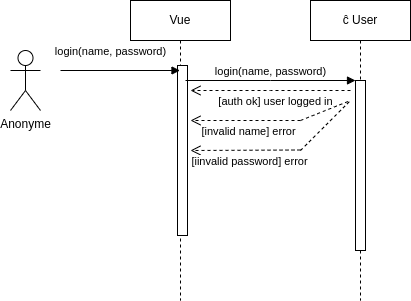

The diagram above was exported from draw.io. Its source (the exported page's mxGraphModel, read from the mxfile embedded in the PNG):
<mxGraphModel dx="731" dy="597" grid="1" gridSize="10" guides="1" tooltips="1" connect="1" arrows="1" fold="1" page="1" pageScale="1" pageWidth="850" pageHeight="1100" math="0" shadow="0">
  <root>
    <mxCell id="0" />
    <mxCell id="1" parent="0" />
    <mxCell id="aM9ryv3xv72pqoxQDRHE-1" value="Vue" style="shape=umlLifeline;perimeter=lifelinePerimeter;whiteSpace=wrap;html=1;container=0;dropTarget=0;collapsible=0;recursiveResize=0;outlineConnect=0;portConstraint=eastwest;newEdgeStyle={&quot;edgeStyle&quot;:&quot;elbowEdgeStyle&quot;,&quot;elbow&quot;:&quot;vertical&quot;,&quot;curved&quot;:0,&quot;rounded&quot;:0};" parent="1" vertex="1">
      <mxGeometry x="180" y="70" width="100" height="300" as="geometry" />
    </mxCell>
    <mxCell id="aEX_4LGHEoE8gtf3voGJ-27" value="" style="html=1;points=[];perimeter=orthogonalPerimeter;outlineConnect=0;targetShapes=umlLifeline;portConstraint=eastwest;newEdgeStyle={&quot;edgeStyle&quot;:&quot;elbowEdgeStyle&quot;,&quot;elbow&quot;:&quot;vertical&quot;,&quot;curved&quot;:0,&quot;rounded&quot;:0};" parent="aM9ryv3xv72pqoxQDRHE-1" vertex="1">
      <mxGeometry x="47" y="65" width="10" height="170" as="geometry" />
    </mxCell>
    <mxCell id="aM9ryv3xv72pqoxQDRHE-5" value="ĉ User" style="shape=umlLifeline;perimeter=lifelinePerimeter;whiteSpace=wrap;html=1;container=0;dropTarget=0;collapsible=0;recursiveResize=0;outlineConnect=0;portConstraint=eastwest;newEdgeStyle={&quot;edgeStyle&quot;:&quot;elbowEdgeStyle&quot;,&quot;elbow&quot;:&quot;vertical&quot;,&quot;curved&quot;:0,&quot;rounded&quot;:0};" parent="1" vertex="1">
      <mxGeometry x="360" y="70" width="100" height="300" as="geometry" />
    </mxCell>
    <mxCell id="aM9ryv3xv72pqoxQDRHE-6" value="" style="html=1;points=[];perimeter=orthogonalPerimeter;outlineConnect=0;targetShapes=umlLifeline;portConstraint=eastwest;newEdgeStyle={&quot;edgeStyle&quot;:&quot;elbowEdgeStyle&quot;,&quot;elbow&quot;:&quot;vertical&quot;,&quot;curved&quot;:0,&quot;rounded&quot;:0};" parent="aM9ryv3xv72pqoxQDRHE-5" vertex="1">
      <mxGeometry x="45" y="80" width="10" height="170" as="geometry" />
    </mxCell>
    <mxCell id="aM9ryv3xv72pqoxQDRHE-7" value="&lt;div&gt;login(name, password)&lt;/div&gt;" style="html=1;verticalAlign=bottom;endArrow=block;edgeStyle=elbowEdgeStyle;elbow=vertical;curved=0;rounded=0;" parent="1" target="aM9ryv3xv72pqoxQDRHE-6" edge="1">
      <mxGeometry relative="1" as="geometry">
        <mxPoint x="235" y="150" as="sourcePoint" />
        <Array as="points">
          <mxPoint x="320" y="150" />
        </Array>
      </mxGeometry>
    </mxCell>
    <mxCell id="aEX_4LGHEoE8gtf3voGJ-5" value="&lt;div&gt;Anonyme&lt;/div&gt;" style="shape=umlActor;verticalLabelPosition=bottom;verticalAlign=top;html=1;outlineConnect=0;" parent="1" vertex="1">
      <mxGeometry x="60" y="120" width="30" height="60" as="geometry" />
    </mxCell>
    <mxCell id="aEX_4LGHEoE8gtf3voGJ-17" value="&lt;div&gt;login(name, password)&lt;/div&gt;" style="html=1;verticalAlign=bottom;endArrow=block;edgeStyle=elbowEdgeStyle;elbow=vertical;curved=0;rounded=0;" parent="1" target="aM9ryv3xv72pqoxQDRHE-1" edge="1">
      <mxGeometry x="-0.1632" y="10" relative="1" as="geometry">
        <mxPoint x="110" y="140" as="sourcePoint" />
        <Array as="points">
          <mxPoint x="195" y="140" />
        </Array>
        <mxPoint x="200" y="140" as="targetPoint" />
        <mxPoint as="offset" />
      </mxGeometry>
    </mxCell>
    <mxCell id="2" value="" style="endArrow=none;dashed=1;html=1;" edge="1" parent="1">
      <mxGeometry width="50" height="50" relative="1" as="geometry">
        <mxPoint x="350" y="220" as="sourcePoint" />
        <mxPoint x="400" y="170" as="targetPoint" />
      </mxGeometry>
    </mxCell>
    <mxCell id="3" value="" style="endArrow=none;dashed=1;html=1;" edge="1" parent="1">
      <mxGeometry width="50" height="50" relative="1" as="geometry">
        <mxPoint x="350" y="190" as="sourcePoint" />
        <mxPoint x="400" y="170" as="targetPoint" />
      </mxGeometry>
    </mxCell>
    <mxCell id="5" value="[auth ok] user logged in" style="html=1;verticalAlign=bottom;endArrow=open;dashed=1;endSize=8;edgeStyle=elbowEdgeStyle;elbow=vertical;curved=0;rounded=0;" edge="1" parent="1">
      <mxGeometry x="-0.0616" y="20" relative="1" as="geometry">
        <mxPoint x="400" y="160" as="sourcePoint" />
        <mxPoint x="240" y="160" as="targetPoint" />
        <mxPoint as="offset" />
      </mxGeometry>
    </mxCell>
    <mxCell id="6" value="[iinvalid password] error" style="html=1;verticalAlign=bottom;endArrow=open;dashed=1;endSize=8;edgeStyle=elbowEdgeStyle;elbow=vertical;curved=0;rounded=0;" edge="1" parent="1">
      <mxGeometry x="-0.0616" y="20" relative="1" as="geometry">
        <mxPoint x="350" y="219.5" as="sourcePoint" />
        <mxPoint x="240" y="219.5" as="targetPoint" />
        <mxPoint as="offset" />
      </mxGeometry>
    </mxCell>
    <mxCell id="7" value="[invalid name] error" style="html=1;verticalAlign=bottom;endArrow=open;dashed=1;endSize=8;edgeStyle=elbowEdgeStyle;elbow=vertical;curved=0;rounded=0;" edge="1" parent="1">
      <mxGeometry x="-0.0616" y="20" relative="1" as="geometry">
        <mxPoint x="350" y="190" as="sourcePoint" />
        <mxPoint x="240" y="190" as="targetPoint" />
        <mxPoint as="offset" />
        <Array as="points">
          <mxPoint x="310" y="190" />
        </Array>
      </mxGeometry>
    </mxCell>
  </root>
</mxGraphModel>